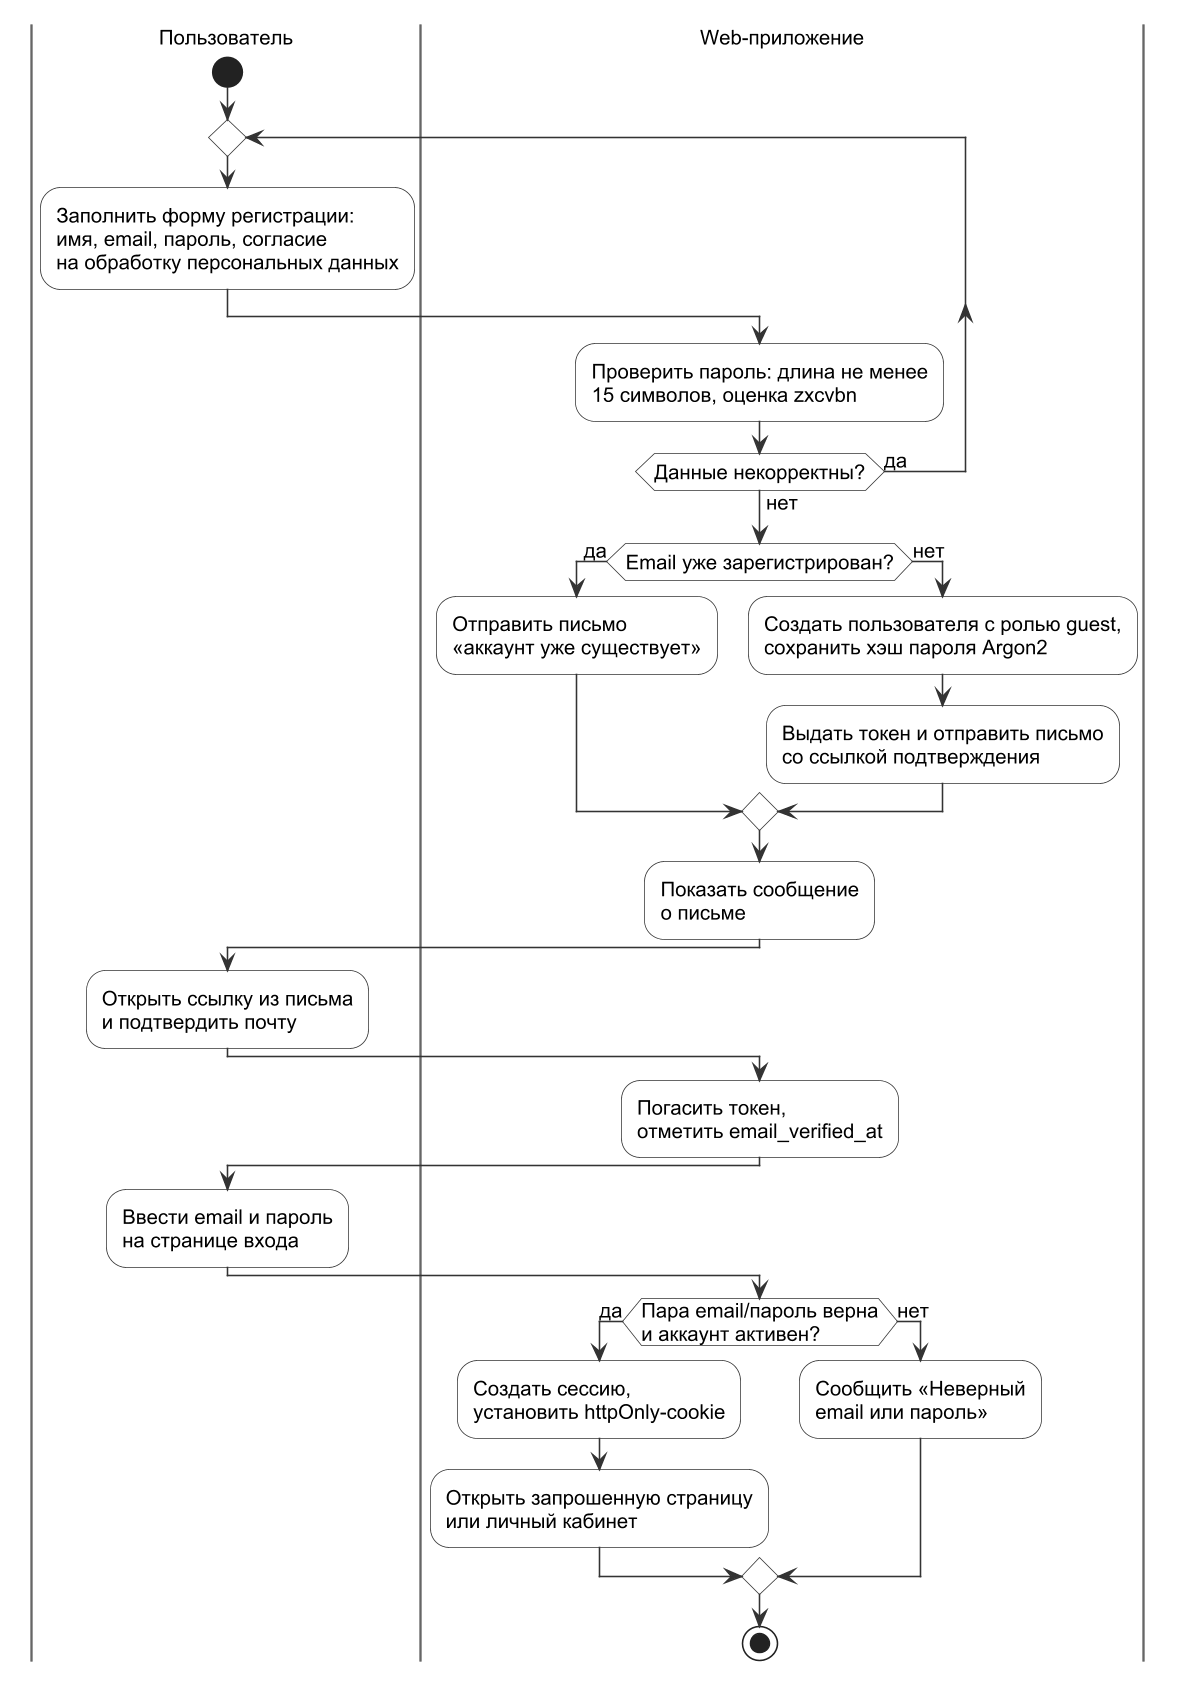

The diagram above was rendered by PlantUML. Its source (embedded in the PNG):
@startuml
!include _style.iuml
|Пользователь|
start
repeat
  :Заполнить форму регистрации:\nимя, email, пароль, согласие\nна обработку персональных данных;
  |Web-приложение|
  :Проверить пароль: длина не менее\n15 символов, оценка zxcvbn;
repeat while (Данные некорректны?) is (да) not (нет)
if (Email уже зарегистрирован?) then (да)
  :Отправить письмо\n«аккаунт уже существует»;
else (нет)
  :Создать пользователя с ролью guest,\nсохранить хэш пароля Argon2;
  :Выдать токен и отправить письмо\nсо ссылкой подтверждения;
endif
:Показать сообщение\nо письме;
|Пользователь|
:Открыть ссылку из письма\nи подтвердить почту;
|Web-приложение|
:Погасить токен,\nотметить email_verified_at;
|Пользователь|
:Ввести email и пароль\nна странице входа;
|Web-приложение|
if (Пара email/пароль верна\nи аккаунт активен?) then (да)
  :Создать сессию,\nустановить httpOnly-cookie;
  :Открыть запрошенную страницу\nили личный кабинет;
else (нет)
  :Сообщить «Неверный\nemail или пароль»;
endif
stop
@enduml